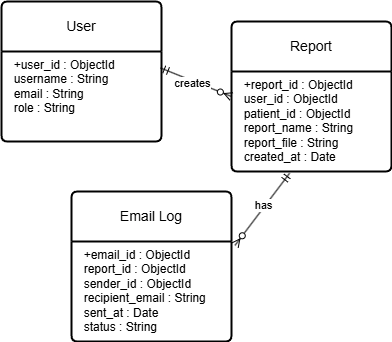

The diagram above was exported from draw.io. Its source (the exported page's mxGraphModel, read from the mxfile embedded in the PNG):
<mxGraphModel dx="75" dy="502" grid="1" gridSize="10" guides="1" tooltips="1" connect="1" arrows="1" fold="1" page="1" pageScale="1" pageWidth="850" pageHeight="1100" math="0" shadow="0">
  <root>
    <mxCell id="0" />
    <mxCell id="1" parent="0" />
    <mxCell id="8ci20Xp7ZVBG_HKQENHZ-90" value="" style="fontSize=12;html=1;endArrow=ERzeroToMany;startArrow=ERmandOne;rounded=0;entryX=0;entryY=0.25;entryDx=0;entryDy=0;exitX=0.994;exitY=0.183;exitDx=0;exitDy=0;exitPerimeter=0;" edge="1" parent="1" source="8ci20Xp7ZVBG_HKQENHZ-92" target="8ci20Xp7ZVBG_HKQENHZ-94">
      <mxGeometry width="100" height="100" relative="1" as="geometry">
        <mxPoint x="1050" y="550" as="sourcePoint" />
        <mxPoint x="1150" y="450" as="targetPoint" />
      </mxGeometry>
    </mxCell>
    <mxCell id="8ci20Xp7ZVBG_HKQENHZ-97" value="creates" style="edgeLabel;html=1;align=center;verticalAlign=middle;resizable=0;points=[];" vertex="1" connectable="0" parent="8ci20Xp7ZVBG_HKQENHZ-90">
      <mxGeometry x="-0.0848" y="-2" relative="1" as="geometry">
        <mxPoint as="offset" />
      </mxGeometry>
    </mxCell>
    <mxCell id="8ci20Xp7ZVBG_HKQENHZ-91" value="User" style="swimlane;childLayout=stackLayout;horizontal=1;startSize=50;horizontalStack=0;rounded=1;fontSize=14;fontStyle=0;strokeWidth=2;resizeParent=0;resizeLast=1;shadow=0;dashed=0;align=center;arcSize=4;whiteSpace=wrap;html=1;" vertex="1" parent="1">
      <mxGeometry x="1045" y="240" width="160" height="140" as="geometry" />
    </mxCell>
    <mxCell id="8ci20Xp7ZVBG_HKQENHZ-92" value="&lt;div&gt;&amp;nbsp; +user_id : ObjectId&lt;/div&gt;&lt;div&gt;&amp;nbsp; username : String&lt;/div&gt;&lt;div&gt;&amp;nbsp; email : String&lt;/div&gt;&lt;div&gt;&amp;nbsp; role : String&lt;/div&gt;" style="align=left;strokeColor=none;fillColor=none;spacingLeft=4;fontSize=12;verticalAlign=top;resizable=0;rotatable=0;part=1;html=1;" vertex="1" parent="8ci20Xp7ZVBG_HKQENHZ-91">
      <mxGeometry y="50" width="160" height="90" as="geometry" />
    </mxCell>
    <mxCell id="8ci20Xp7ZVBG_HKQENHZ-93" value="Report" style="swimlane;childLayout=stackLayout;horizontal=1;startSize=50;horizontalStack=0;rounded=1;fontSize=14;fontStyle=0;strokeWidth=2;resizeParent=0;resizeLast=1;shadow=0;dashed=0;align=center;arcSize=4;whiteSpace=wrap;html=1;" vertex="1" parent="1">
      <mxGeometry x="1275" y="260" width="160" height="150" as="geometry" />
    </mxCell>
    <mxCell id="8ci20Xp7ZVBG_HKQENHZ-94" value="&lt;div&gt;&amp;nbsp; +report_id : ObjectId&lt;/div&gt;&lt;div&gt;&amp;nbsp; user_id : ObjectId&lt;/div&gt;&lt;div&gt;&amp;nbsp; patient_id : ObjectId&lt;/div&gt;&lt;div&gt;&amp;nbsp; report_name : String&lt;/div&gt;&lt;div&gt;&amp;nbsp; report_file : String&lt;/div&gt;&lt;div&gt;&amp;nbsp; created_at : Date&lt;/div&gt;" style="align=left;strokeColor=none;fillColor=none;spacingLeft=4;fontSize=12;verticalAlign=top;resizable=0;rotatable=0;part=1;html=1;" vertex="1" parent="8ci20Xp7ZVBG_HKQENHZ-93">
      <mxGeometry y="50" width="160" height="100" as="geometry" />
    </mxCell>
    <mxCell id="8ci20Xp7ZVBG_HKQENHZ-95" value="Email Log" style="swimlane;childLayout=stackLayout;horizontal=1;startSize=50;horizontalStack=0;rounded=1;fontSize=14;fontStyle=0;strokeWidth=2;resizeParent=0;resizeLast=1;shadow=0;dashed=0;align=center;arcSize=4;whiteSpace=wrap;html=1;" vertex="1" parent="1">
      <mxGeometry x="1115" y="430" width="160" height="150" as="geometry" />
    </mxCell>
    <mxCell id="8ci20Xp7ZVBG_HKQENHZ-96" value="&lt;div&gt;&amp;nbsp; +email_id : ObjectId&lt;/div&gt;&lt;div&gt;&amp;nbsp; report_id : ObjectId&lt;/div&gt;&lt;div&gt;&amp;nbsp; sender_id : ObjectId&lt;/div&gt;&lt;div&gt;&amp;nbsp; recipient_email : String&lt;/div&gt;&lt;div&gt;&amp;nbsp; sent_at : Date&lt;/div&gt;&lt;div&gt;&amp;nbsp; status : String&lt;/div&gt;" style="align=left;strokeColor=none;fillColor=none;spacingLeft=4;fontSize=12;verticalAlign=top;resizable=0;rotatable=0;part=1;html=1;" vertex="1" parent="8ci20Xp7ZVBG_HKQENHZ-95">
      <mxGeometry y="50" width="160" height="100" as="geometry" />
    </mxCell>
    <mxCell id="8ci20Xp7ZVBG_HKQENHZ-98" value="" style="fontSize=12;html=1;endArrow=ERzeroToMany;startArrow=ERmandOne;rounded=0;entryX=1.022;entryY=0.359;entryDx=0;entryDy=0;exitX=0.363;exitY=1.018;exitDx=0;exitDy=0;exitPerimeter=0;entryPerimeter=0;" edge="1" parent="1" source="8ci20Xp7ZVBG_HKQENHZ-94" target="8ci20Xp7ZVBG_HKQENHZ-95">
      <mxGeometry width="100" height="100" relative="1" as="geometry">
        <mxPoint x="1300" y="460" as="sourcePoint" />
        <mxPoint x="1371" y="486" as="targetPoint" />
      </mxGeometry>
    </mxCell>
    <mxCell id="8ci20Xp7ZVBG_HKQENHZ-99" value="has" style="edgeLabel;html=1;align=center;verticalAlign=middle;resizable=0;points=[];" vertex="1" connectable="0" parent="8ci20Xp7ZVBG_HKQENHZ-98">
      <mxGeometry x="-0.0848" y="-2" relative="1" as="geometry">
        <mxPoint as="offset" />
      </mxGeometry>
    </mxCell>
  </root>
</mxGraphModel>